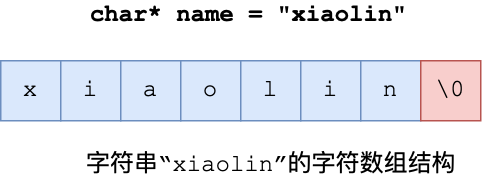

The diagram above was exported from draw.io. Its source (the exported page's mxGraphModel, read from the mxfile embedded in the PNG):
<mxGraphModel dx="946" dy="558" grid="1" gridSize="10" guides="1" tooltips="1" connect="1" arrows="1" fold="1" page="1" pageScale="1" pageWidth="827" pageHeight="1169" math="0" shadow="0">
  <root>
    <mxCell id="0" />
    <mxCell id="1" parent="0" />
    <mxCell id="e2rCoSCZaC7rNfJURGu9-1" value="x" style="rounded=0;whiteSpace=wrap;html=1;fontSize=16;fontFamily=Courier New;fillColor=#dae8fc;strokeColor=#6c8ebf;" vertex="1" parent="1">
      <mxGeometry x="80" y="200" width="40" height="40" as="geometry" />
    </mxCell>
    <mxCell id="e2rCoSCZaC7rNfJURGu9-2" value="i" style="rounded=0;whiteSpace=wrap;html=1;fontSize=16;fontFamily=Courier New;fillColor=#dae8fc;strokeColor=#6c8ebf;" vertex="1" parent="1">
      <mxGeometry x="120" y="200" width="40" height="40" as="geometry" />
    </mxCell>
    <mxCell id="e2rCoSCZaC7rNfJURGu9-3" value="a" style="rounded=0;whiteSpace=wrap;html=1;fontSize=16;fontFamily=Courier New;fillColor=#dae8fc;strokeColor=#6c8ebf;" vertex="1" parent="1">
      <mxGeometry x="160" y="200" width="40" height="40" as="geometry" />
    </mxCell>
    <mxCell id="e2rCoSCZaC7rNfJURGu9-4" value="o" style="rounded=0;whiteSpace=wrap;html=1;fontSize=16;fontFamily=Courier New;fillColor=#dae8fc;strokeColor=#6c8ebf;" vertex="1" parent="1">
      <mxGeometry x="200" y="200" width="40" height="40" as="geometry" />
    </mxCell>
    <mxCell id="e2rCoSCZaC7rNfJURGu9-6" value="l" style="rounded=0;whiteSpace=wrap;html=1;fontSize=16;fontFamily=Courier New;fillColor=#dae8fc;strokeColor=#6c8ebf;" vertex="1" parent="1">
      <mxGeometry x="240" y="200" width="40" height="40" as="geometry" />
    </mxCell>
    <mxCell id="e2rCoSCZaC7rNfJURGu9-7" value="i" style="rounded=0;whiteSpace=wrap;html=1;fontSize=16;fontFamily=Courier New;fillColor=#dae8fc;strokeColor=#6c8ebf;" vertex="1" parent="1">
      <mxGeometry x="280" y="200" width="40" height="40" as="geometry" />
    </mxCell>
    <mxCell id="e2rCoSCZaC7rNfJURGu9-8" value="n" style="rounded=0;whiteSpace=wrap;html=1;fontSize=16;fontFamily=Courier New;fillColor=#dae8fc;strokeColor=#6c8ebf;" vertex="1" parent="1">
      <mxGeometry x="320" y="200" width="40" height="40" as="geometry" />
    </mxCell>
    <mxCell id="e2rCoSCZaC7rNfJURGu9-9" value="\0" style="rounded=0;whiteSpace=wrap;html=1;fontSize=16;fontFamily=Courier New;fillColor=#f8cecc;strokeColor=#b85450;" vertex="1" parent="1">
      <mxGeometry x="360" y="200" width="40" height="40" as="geometry" />
    </mxCell>
    <mxCell id="e2rCoSCZaC7rNfJURGu9-10" value="char* name = &quot;xiaolin&quot;" style="text;html=1;align=center;verticalAlign=middle;resizable=0;points=[];autosize=1;strokeColor=none;fillColor=none;fontSize=16;fontFamily=Courier New;fontStyle=1" vertex="1" parent="1">
      <mxGeometry x="130" y="160" width="230" height="20" as="geometry" />
    </mxCell>
    <mxCell id="e2rCoSCZaC7rNfJURGu9-11" value="字符串“xiaolin”的字符数组结构" style="text;html=1;align=center;verticalAlign=middle;resizable=0;points=[];autosize=1;strokeColor=none;fillColor=none;fontSize=16;fontFamily=Courier New;" vertex="1" parent="1">
      <mxGeometry x="130" y="260" width="260" height="20" as="geometry" />
    </mxCell>
  </root>
</mxGraphModel>